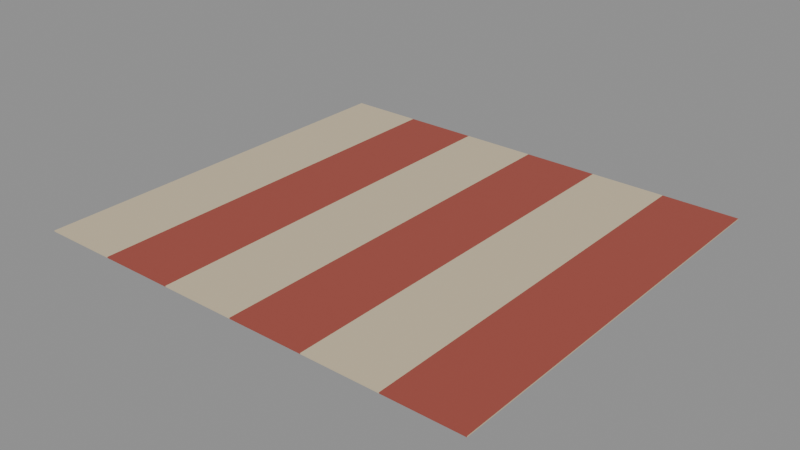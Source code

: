 # Source: picnic_blanket.blend  (saved by Blender 4.0.36; exported with 4.5.12 LTS)
import bpy
from mathutils import Matrix  # noqa: F401  (used for matrix-valued properties, if any)

bpy.ops.wm.read_factory_settings(use_empty=True)
scene = bpy.context.scene
scene.name = 'Scene'

# ---- materials (node trees are filled in below, after node groups)
mat_prop_picnic_blanket_cream = bpy.data.materials.new('Prop_picnic_blanket_cream')
mat_prop_picnic_blanket_cream.use_transparent_shadow = False
mat_prop_picnic_blanket_cream.diffuse_color = (0.62, 0.52, 0.355, 1.0)
mat_prop_picnic_blanket_stripe = bpy.data.materials.new('Prop_picnic_blanket_stripe')
mat_prop_picnic_blanket_stripe.use_transparent_shadow = False
mat_prop_picnic_blanket_stripe.diffuse_color = (0.355, 0.075, 0.055, 1.0)

# ---- material node trees
mat_prop_picnic_blanket_cream.use_nodes = True; mat_prop_picnic_blanket_cream.node_tree.nodes.clear()
_N = mat_prop_picnic_blanket_cream.node_tree.nodes; _L = mat_prop_picnic_blanket_cream.node_tree.links
n0 = _N.new('ShaderNodeBsdfPrincipled'); n0.name = 'Principled BSDF'; n0.location = (10, 300)
n0.inputs[0].default_value = (0.62, 0.52, 0.355, 1.0)
n0.inputs[2].default_value = 0.92
n0.inputs[3].default_value = 1.45
n1 = _N.new('ShaderNodeOutputMaterial'); n1.name = 'Material Output'; n1.location = (300, 300)
_L.new(n0.outputs[0], n1.inputs[0])
n1.is_active_output = True
mat_prop_picnic_blanket_stripe.use_nodes = True; mat_prop_picnic_blanket_stripe.node_tree.nodes.clear()
_N = mat_prop_picnic_blanket_stripe.node_tree.nodes; _L = mat_prop_picnic_blanket_stripe.node_tree.links
n0 = _N.new('ShaderNodeBsdfPrincipled'); n0.name = 'Principled BSDF'; n0.location = (10, 300)
n0.inputs[0].default_value = (0.355, 0.075, 0.055, 1.0)
n0.inputs[2].default_value = 0.92
n0.inputs[3].default_value = 1.45
n1 = _N.new('ShaderNodeOutputMaterial'); n1.name = 'Material Output'; n1.location = (300, 300)
_L.new(n0.outputs[0], n1.inputs[0])
n1.is_active_output = True

# ---- meshes
me_picnic_blanket_mesh = bpy.data.meshes.new('picnic_blanket_Mesh')
me_picnic_blanket_mesh.from_pydata([(-2.5, -2.25, 0.006), (-2.5, -2.25, -0.006), (-2.083, -2.25, 0.006), (-2.083, -2.25, -0.006), (-1.667, -2.25, 0.006), (-1.667, -2.25, -0.006), (-1.25, -2.25, 0.006), (-1.25, -2.25, -0.006), (-0.8333, -2.25, 0.006), (-0.8333, -2.25, -0.006), (-0.4167, -2.25, 0.006), (-0.4167, -2.25, -0.006), (0.0, -2.25, 0.006), (0.0, -2.25, -0.006), (0.4167, -2.25, 0.006), (0.4167, -2.25, -0.006), (0.8333, -2.25, 0.006), (0.8333, -2.25, -0.006), (1.25, -2.25, 0.006), (1.25, -2.25, -0.006), (1.667, -2.25, 0.006), (1.667, -2.25, -0.006), (2.083, -2.25, 0.006), (2.083, -2.25, -0.006), (2.5, -2.25, 0.006), (2.5, -2.25, -0.006), (-2.5, -1.5, 0.006), (-2.5, -1.5, -0.006), (-2.083, -1.5, 0.006), (-2.083, -1.5, -0.006), (-1.667, -1.5, 0.006), (-1.667, -1.5, -0.006), (-1.25, -1.5, 0.006), (-1.25, -1.5, -0.006), (-0.8333, -1.5, 0.006), (-0.8333, -1.5, -0.006), (-0.4167, -1.5, 0.006), (-0.4167, -1.5, -0.006), (0.0, -1.5, 0.006), (0.0, -1.5, -0.006), (0.4167, -1.5, 0.006), (0.4167, -1.5, -0.006), (0.8333, -1.5, 0.006), (0.8333, -1.5, -0.006), (1.25, -1.5, 0.006), (1.25, -1.5, -0.006), (1.667, -1.5, 0.006), (1.667, -1.5, -0.006), (2.083, -1.5, 0.006), (2.083, -1.5, -0.006), (2.5, -1.5, 0.006), (2.5, -1.5, -0.006), (-2.5, -0.75, 0.006), (-2.5, -0.75, -0.006), (-2.083, -0.75, 0.006), (-2.083, -0.75, -0.006), (-1.667, -0.75, 0.006), (-1.667, -0.75, -0.006), (-1.25, -0.75, 0.006), (-1.25, -0.75, -0.006), (-0.8333, -0.75, 0.006), (-0.8333, -0.75, -0.006), (-0.4167, -0.75, 0.006), (-0.4167, -0.75, -0.006), (0.0, -0.75, 0.006), (0.0, -0.75, -0.006), (0.4167, -0.75, 0.006), (0.4167, -0.75, -0.006), (0.8333, -0.75, 0.006), (0.8333, -0.75, -0.006), (1.25, -0.75, 0.006), (1.25, -0.75, -0.006), (1.667, -0.75, 0.006), (1.667, -0.75, -0.006), (2.083, -0.75, 0.006), (2.083, -0.75, -0.006), (2.5, -0.75, 0.006), (2.5, -0.75, -0.006), (-2.5, 0.0, 0.006), (-2.5, 0.0, -0.006), (-2.083, 0.0, 0.006), (-2.083, 0.0, -0.006), (-1.667, 0.0, 0.006), (-1.667, 0.0, -0.006), (-1.25, 0.0, 0.006), (-1.25, 0.0, -0.006), (-0.8333, 0.0, 0.006), (-0.8333, 0.0, -0.006), (-0.4167, 0.0, 0.006), (-0.4167, 0.0, -0.006), (0.0, 0.0, 0.006), (0.0, 0.0, -0.006), (0.4167, 0.0, 0.006), (0.4167, 0.0, -0.006), (0.8333, 0.0, 0.006), (0.8333, 0.0, -0.006), (1.25, 0.0, 0.006), (1.25, 0.0, -0.006), (1.667, 0.0, 0.006), (1.667, 0.0, -0.006), (2.083, 0.0, 0.006), (2.083, 0.0, -0.006), (2.5, 0.0, 0.006), (2.5, 0.0, -0.006), (-2.5, 0.75, 0.006), (-2.5, 0.75, -0.006), (-2.083, 0.75, 0.006), (-2.083, 0.75, -0.006), (-1.667, 0.75, 0.006), (-1.667, 0.75, -0.006), (-1.25, 0.75, 0.006), (-1.25, 0.75, -0.006), (-0.8333, 0.75, 0.006), (-0.8333, 0.75, -0.006), (-0.4167, 0.75, 0.006), (-0.4167, 0.75, -0.006), (0.0, 0.75, 0.006), (0.0, 0.75, -0.006), (0.4167, 0.75, 0.006), (0.4167, 0.75, -0.006), (0.8333, 0.75, 0.006), (0.8333, 0.75, -0.006), (1.25, 0.75, 0.006), (1.25, 0.75, -0.006), (1.667, 0.75, 0.006), (1.667, 0.75, -0.006), (2.083, 0.75, 0.006), (2.083, 0.75, -0.006), (2.5, 0.75, 0.006), (2.5, 0.75, -0.006), (-2.5, 1.5, 0.006), (-2.5, 1.5, -0.006), (-2.083, 1.5, 0.006), (-2.083, 1.5, -0.006), (-1.667, 1.5, 0.006), (-1.667, 1.5, -0.006), (-1.25, 1.5, 0.006), (-1.25, 1.5, -0.006), (-0.8333, 1.5, 0.006), (-0.8333, 1.5, -0.006), (-0.4167, 1.5, 0.006), (-0.4167, 1.5, -0.006), (0.0, 1.5, 0.006), (0.0, 1.5, -0.006), (0.4167, 1.5, 0.006), (0.4167, 1.5, -0.006), (0.8333, 1.5, 0.006), (0.8333, 1.5, -0.006), (1.25, 1.5, 0.006), (1.25, 1.5, -0.006), (1.667, 1.5, 0.006), (1.667, 1.5, -0.006), (2.083, 1.5, 0.006), (2.083, 1.5, -0.006), (2.5, 1.5, 0.006), (2.5, 1.5, -0.006), (-2.5, 2.25, 0.006), (-2.5, 2.25, -0.006), (-2.083, 2.25, 0.006), (-2.083, 2.25, -0.006), (-1.667, 2.25, 0.006), (-1.667, 2.25, -0.006), (-1.25, 2.25, 0.006), (-1.25, 2.25, -0.006), (-0.8333, 2.25, 0.006), (-0.8333, 2.25, -0.006), (-0.4167, 2.25, 0.006), (-0.4167, 2.25, -0.006), (0.0, 2.25, 0.006), (0.0, 2.25, -0.006), (0.4167, 2.25, 0.006), (0.4167, 2.25, -0.006), (0.8333, 2.25, 0.006), (0.8333, 2.25, -0.006), (1.25, 2.25, 0.006), (1.25, 2.25, -0.006), (1.667, 2.25, 0.006), (1.667, 2.25, -0.006), (2.083, 2.25, 0.006), (2.083, 2.25, -0.006), (2.5, 2.25, 0.006), (2.5, 2.25, -0.006)], [], [(0, 28, 26), (1, 29, 3), (2, 30, 28), (3, 31, 5), (4, 32, 30), (5, 33, 7), (6, 34, 32), (7, 35, 9), (8, 36, 34), (9, 37, 11), (10, 38, 36), (11, 39, 13), (12, 40, 38), (13, 41, 15), (14, 42, 40), (15, 43, 17), (16, 44, 42), (17, 45, 19), (18, 46, 44), (19, 47, 21), (20, 48, 46), (21, 49, 23), (22, 50, 48), (23, 51, 25), (26, 54, 52), (27, 55, 29), (28, 56, 54), (29, 57, 31), (30, 58, 56), (31, 59, 33), (32, 60, 58), (33, 61, 35), (34, 62, 60), (35, 63, 37), (36, 64, 62), (37, 65, 39), (38, 66, 64), (39, 67, 41), (40, 68, 66), (41, 69, 43), (42, 70, 68), (43, 71, 45), (44, 72, 70), (45, 73, 47), (46, 74, 72), (47, 75, 49), (48, 76, 74), (49, 77, 51), (52, 80, 78), (53, 81, 55), (54, 82, 80), (55, 83, 57), (56, 84, 82), (57, 85, 59), (58, 86, 84), (59, 87, 61), (60, 88, 86), (61, 89, 63), (62, 90, 88), (63, 91, 65), (64, 92, 90), (65, 93, 67), (66, 94, 92), (67, 95, 69), (68, 96, 94), (69, 97, 71), (70, 98, 96), (71, 99, 73), (72, 100, 98), (73, 101, 75), (74, 102, 100), (75, 103, 77), (78, 106, 104), (79, 107, 81), (80, 108, 106), (81, 109, 83), (82, 110, 108), (83, 111, 85), (84, 112, 110), (85, 113, 87), (86, 114, 112), (87, 115, 89), (88, 116, 114), (89, 117, 91), (90, 118, 116), (91, 119, 93), (92, 120, 118), (93, 121, 95), (94, 122, 120), (95, 123, 97), (96, 124, 122), (97, 125, 99), (98, 126, 124), (99, 127, 101), (100, 128, 126), (101, 129, 103), (104, 132, 130), (105, 133, 107), (106, 134, 132), (107, 135, 109), (108, 136, 134), (109, 137, 111), (110, 138, 136), (111, 139, 113), (112, 140, 138), (113, 141, 115), (114, 142, 140), (115, 143, 117), (116, 144, 142), (117, 145, 119), (118, 146, 144), (119, 147, 121), (120, 148, 146), (121, 149, 123), (122, 150, 148), (123, 151, 125), (124, 152, 150), (125, 153, 127), (126, 154, 152), (127, 155, 129), (130, 158, 156), (131, 159, 133), (132, 160, 158), (133, 161, 135), (134, 162, 160), (135, 163, 137), (136, 164, 162), (137, 165, 139), (138, 166, 164), (139, 167, 141), (140, 168, 166), (141, 169, 143), (142, 170, 168), (143, 171, 145), (144, 172, 170), (145, 173, 147), (146, 174, 172), (147, 175, 149), (148, 176, 174), (149, 177, 151), (150, 178, 176), (151, 179, 153), (152, 180, 178), (153, 181, 155), (0, 3, 2), (158, 157, 156), (2, 5, 4), (160, 159, 158), (4, 7, 6), (162, 161, 160), (6, 9, 8), (164, 163, 162), (8, 11, 10), (166, 165, 164), (10, 13, 12), (168, 167, 166), (12, 15, 14), (170, 169, 168), (14, 17, 16), (172, 171, 170), (16, 19, 18), (174, 173, 172), (18, 21, 20), (176, 175, 174), (20, 23, 22), (178, 177, 176), (22, 25, 24), (180, 179, 178), (0, 27, 1), (24, 51, 50), (26, 53, 27), (50, 77, 76), (52, 79, 53), (76, 103, 102), (78, 105, 79), (102, 129, 128), (104, 131, 105), (128, 155, 154), (130, 157, 131), (154, 181, 180), (0, 2, 28), (1, 27, 29), (2, 4, 30), (3, 29, 31), (4, 6, 32), (5, 31, 33), (6, 8, 34), (7, 33, 35), (8, 10, 36), (9, 35, 37), (10, 12, 38), (11, 37, 39), (12, 14, 40), (13, 39, 41), (14, 16, 42), (15, 41, 43), (16, 18, 44), (17, 43, 45), (18, 20, 46), (19, 45, 47), (20, 22, 48), (21, 47, 49), (22, 24, 50), (23, 49, 51), (26, 28, 54), (27, 53, 55), (28, 30, 56), (29, 55, 57), (30, 32, 58), (31, 57, 59), (32, 34, 60), (33, 59, 61), (34, 36, 62), (35, 61, 63), (36, 38, 64), (37, 63, 65), (38, 40, 66), (39, 65, 67), (40, 42, 68), (41, 67, 69), (42, 44, 70), (43, 69, 71), (44, 46, 72), (45, 71, 73), (46, 48, 74), (47, 73, 75), (48, 50, 76), (49, 75, 77), (52, 54, 80), (53, 79, 81), (54, 56, 82), (55, 81, 83), (56, 58, 84), (57, 83, 85), (58, 60, 86), (59, 85, 87), (60, 62, 88), (61, 87, 89), (62, 64, 90), (63, 89, 91), (64, 66, 92), (65, 91, 93), (66, 68, 94), (67, 93, 95), (68, 70, 96), (69, 95, 97), (70, 72, 98), (71, 97, 99), (72, 74, 100), (73, 99, 101), (74, 76, 102), (75, 101, 103), (78, 80, 106), (79, 105, 107), (80, 82, 108), (81, 107, 109), (82, 84, 110), (83, 109, 111), (84, 86, 112), (85, 111, 113), (86, 88, 114), (87, 113, 115), (88, 90, 116), (89, 115, 117), (90, 92, 118), (91, 117, 119), (92, 94, 120), (93, 119, 121), (94, 96, 122), (95, 121, 123), (96, 98, 124), (97, 123, 125), (98, 100, 126), (99, 125, 127), (100, 102, 128), (101, 127, 129), (104, 106, 132), (105, 131, 133), (106, 108, 134), (107, 133, 135), (108, 110, 136), (109, 135, 137), (110, 112, 138), (111, 137, 139), (112, 114, 140), (113, 139, 141), (114, 116, 142), (115, 141, 143), (116, 118, 144), (117, 143, 145), (118, 120, 146), (119, 145, 147), (120, 122, 148), (121, 147, 149), (122, 124, 150), (123, 149, 151), (124, 126, 152), (125, 151, 153), (126, 128, 154), (127, 153, 155), (130, 132, 158), (131, 157, 159), (132, 134, 160), (133, 159, 161), (134, 136, 162), (135, 161, 163), (136, 138, 164), (137, 163, 165), (138, 140, 166), (139, 165, 167), (140, 142, 168), (141, 167, 169), (142, 144, 170), (143, 169, 171), (144, 146, 172), (145, 171, 173), (146, 148, 174), (147, 173, 175), (148, 150, 176), (149, 175, 177), (150, 152, 178), (151, 177, 179), (152, 154, 180), (153, 179, 181), (0, 1, 3), (158, 159, 157), (2, 3, 5), (160, 161, 159), (4, 5, 7), (162, 163, 161), (6, 7, 9), (164, 165, 163), (8, 9, 11), (166, 167, 165), (10, 11, 13), (168, 169, 167), (12, 13, 15), (170, 171, 169), (14, 15, 17), (172, 173, 171), (16, 17, 19), (174, 175, 173), (18, 19, 21), (176, 177, 175), (20, 21, 23), (178, 179, 177), (22, 23, 25), (180, 181, 179), (0, 26, 27), (24, 25, 51), (26, 52, 53), (50, 51, 77), (52, 78, 79), (76, 77, 103), (78, 104, 105), (102, 103, 129), (104, 130, 131), (128, 129, 155), (130, 156, 157), (154, 155, 181)])
me_picnic_blanket_mesh.polygons.foreach_set('material_index', [0, 0, 0, 0, 1, 1, 1, 1, 0, 0, 0, 0, 1, 1, 1, 1, 0, 0, 0, 0, 1, 1, 1, 1, 0, 0, 0, 0, 1, 1, 1, 1, 0, 0, 0, 0, 1, 1, 1, 1, 0, 0, 0, 0, 1, 1, 1, 1, 0, 0, 0, 0, 1, 1, 1, 1, 0, 0, 0, 0, 1, 1, 1, 1, 0, 0, 0, 0, 1, 1, 1, 1, 0, 0, 0, 0, 1, 1, 1, 1, 0, 0, 0, 0, 1, 1, 1, 1, 0, 0, 0, 0, 1, 1, 1, 1, 0, 0, 0, 0, 1, 1, 1, 1, 0, 0, 0, 0, 1, 1, 1, 1, 0, 0, 0, 0, 1, 1, 1, 1, 0, 0, 0, 0, 1, 1, 1, 1, 0, 0, 0, 0, 1, 1, 1, 1, 0, 0, 0, 0, 1, 1, 1, 1, 0, 0, 0, 0, 1, 1, 1, 1, 0, 0, 0, 0, 1, 1, 1, 1, 0, 0, 0, 0, 1, 1, 1, 1, 0, 0, 0, 0, 0, 0, 0, 0, 0, 0, 0, 0, 0, 0, 0, 0, 1, 1, 1, 1, 0, 0, 0, 0, 1, 1, 1, 1, 0, 0, 0, 0, 1, 1, 1, 1, 0, 0, 0, 0, 1, 1, 1, 1, 0, 0, 0, 0, 1, 1, 1, 1, 0, 0, 0, 0, 1, 1, 1, 1, 0, 0, 0, 0, 1, 1, 1, 1, 0, 0, 0, 0, 1, 1, 1, 1, 0, 0, 0, 0, 1, 1, 1, 1, 0, 0, 0, 0, 1, 1, 1, 1, 0, 0, 0, 0, 1, 1, 1, 1, 0, 0, 0, 0, 1, 1, 1, 1, 0, 0, 0, 0, 1, 1, 1, 1, 0, 0, 0, 0, 1, 1, 1, 1, 0, 0, 0, 0, 1, 1, 1, 1, 0, 0, 0, 0, 1, 1, 1, 1, 0, 0, 0, 0, 1, 1, 1, 1, 0, 0, 0, 0, 1, 1, 1, 1, 0, 0, 0, 0, 1, 1, 1, 1, 0, 0, 0, 0, 1, 1, 1, 1, 0, 0, 0, 0, 1, 1, 1, 1, 0, 0, 0, 0, 0, 0, 0, 0, 0, 0, 0, 0])
me_picnic_blanket_mesh.materials.append(mat_prop_picnic_blanket_cream)
me_picnic_blanket_mesh.materials.append(mat_prop_picnic_blanket_stripe)
me_picnic_blanket_mesh.update()

# ---- objects
ob_picnic_blanket = bpy.data.objects.new('picnic_blanket', me_picnic_blanket_mesh)

# ---- transforms, parenting, visibility, modifiers, constraints
ob_picnic_blanket.location = (0.0, 0.0, 0.0)

# ---- collection membership
scene.collection.objects.link(ob_picnic_blanket)

# ---- scene / render settings (as saved in the file)
scene.frame_start = 1; scene.frame_end = 250; scene.frame_set(1)
scene.render.engine = 'BLENDER_EEVEE_NEXT'
scene.cycles.sampling_pattern = 'TABULATED_SOBOL'
bpy.context.view_layer.update()

# ---- added for rendering (the .blend has no active camera and no usable light): camera, sun + grey world if the file has none
cam_auto = bpy.data.cameras.new('AutoCamera')
cam_auto.lens = 50.0
cam_auto.sensor_width = 36.0
cam_auto.clip_end = 1000.0
ob_auto_camera = bpy.data.objects.new('AutoCamera', cam_auto)
scene.collection.objects.link(ob_auto_camera)
ob_auto_camera.location = (6.22382, -7.46859, 4.97906)
ob_auto_camera.rotation_euler = (1.09748, -7.21219e-08, 0.694738)
scene.camera = ob_auto_camera
light_auto_sun = bpy.data.lights.new('AutoSun', 'SUN')
light_auto_sun.energy = 3.0
light_auto_sun.angle = 0.0523599
ob_auto_sun = bpy.data.objects.new('AutoSun', light_auto_sun)
scene.collection.objects.link(ob_auto_sun)
ob_auto_sun.rotation_euler = (0.872665, 0.174533, 0.523599)
if scene.world is None:
    world_auto = bpy.data.worlds.new('AutoWorld')
    world_auto.color = (0.3, 0.3, 0.3)
    scene.world = world_auto
bpy.context.view_layer.update()

